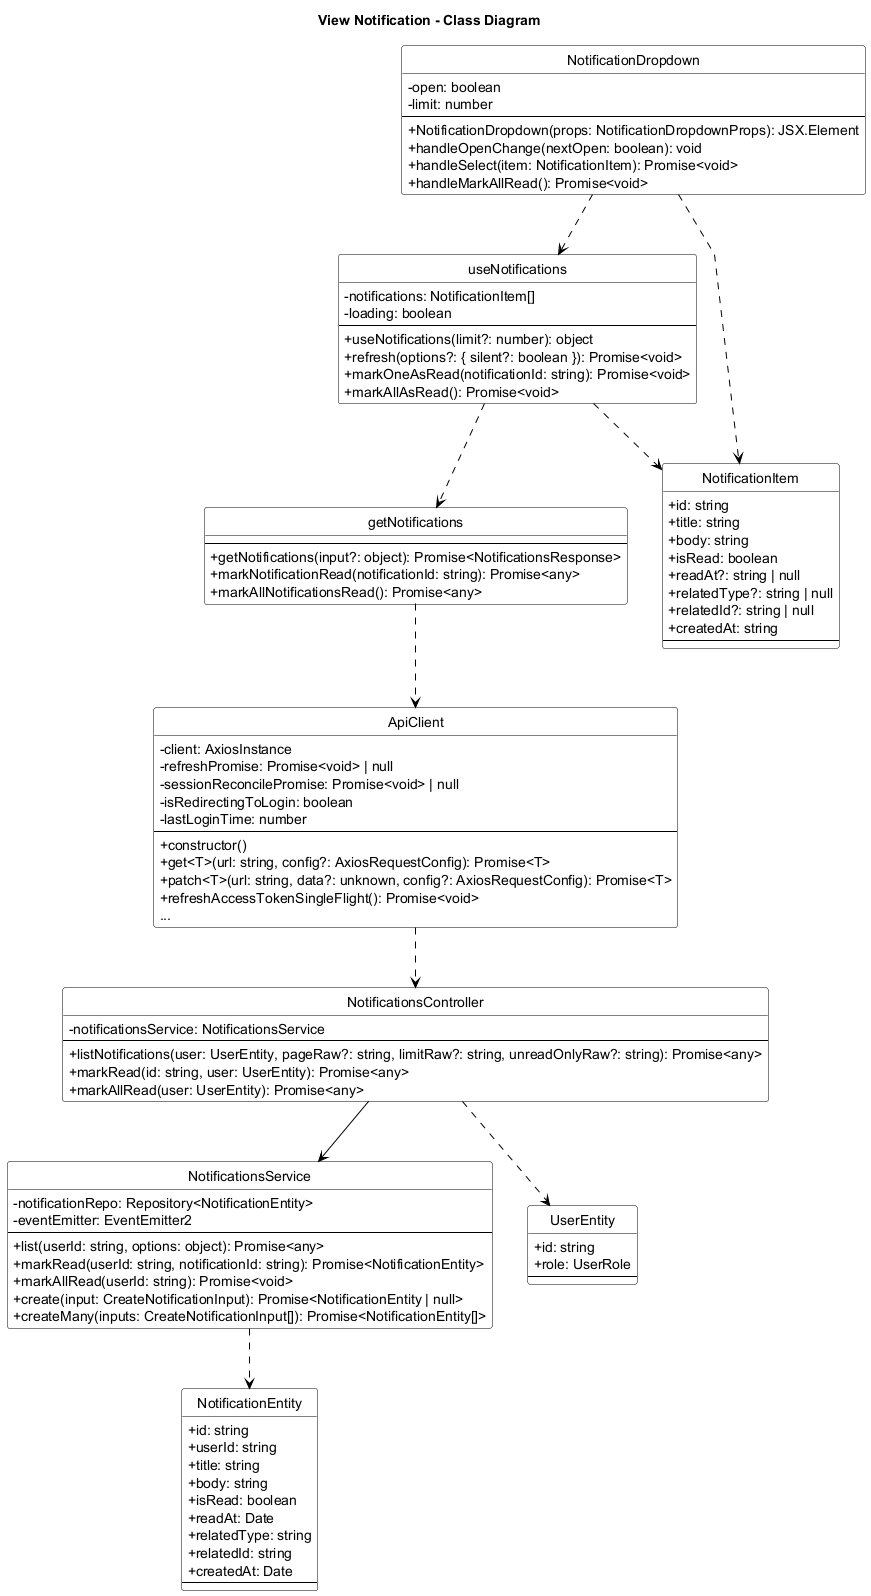

The diagram above was rendered by PlantUML. Its source (embedded in the PNG):
@startuml View_Notification_Class_Diagram
title View Notification - Class Diagram
skinparam backgroundColor white
skinparam monochrome true
skinparam defaultFontColor black
skinparam ArrowColor black
skinparam classBorderColor black
skinparam classFontColor black
skinparam classBackgroundColor white
skinparam stereotypeFontColor black
skinparam linetype polyline
skinparam classAttributeIconSize 0
hide circle

skinparam classHeaderBackgroundColor white
skinparam classHeaderFontColor black

class NotificationDropdown {
    - open: boolean
    - limit: number
    --
    + NotificationDropdown(props: NotificationDropdownProps): JSX.Element
    + handleOpenChange(nextOpen: boolean): void
    + handleSelect(item: NotificationItem): Promise<void>
    + handleMarkAllRead(): Promise<void>
}

class useNotifications {
    - notifications: NotificationItem[]
    - loading: boolean
    --
    + useNotifications(limit?: number): object
    + refresh(options?: { silent?: boolean }): Promise<void>
    + markOneAsRead(notificationId: string): Promise<void>
    + markAllAsRead(): Promise<void>
}

class getNotifications {
    --
    + getNotifications(input?: object): Promise<NotificationsResponse>
    + markNotificationRead(notificationId: string): Promise<any>
    + markAllNotificationsRead(): Promise<any>
}

class ApiClient {
    - client: AxiosInstance
    - refreshPromise: Promise<void> | null
    - sessionReconcilePromise: Promise<void> | null
    - isRedirectingToLogin: boolean
    - lastLoginTime: number
    --
    + constructor()
    + get<T>(url: string, config?: AxiosRequestConfig): Promise<T>
    + patch<T>(url: string, data?: unknown, config?: AxiosRequestConfig): Promise<T>
    + refreshAccessTokenSingleFlight(): Promise<void>
    ...
}

class NotificationsController {
    - notificationsService: NotificationsService
    --
    + listNotifications(user: UserEntity, pageRaw?: string, limitRaw?: string, unreadOnlyRaw?: string): Promise<any>
    + markRead(id: string, user: UserEntity): Promise<any>
    + markAllRead(user: UserEntity): Promise<any>
}

class NotificationsService {
    - notificationRepo: Repository<NotificationEntity>
    - eventEmitter: EventEmitter2
    --
    + list(userId: string, options: object): Promise<any>
    + markRead(userId: string, notificationId: string): Promise<NotificationEntity>
    + markAllRead(userId: string): Promise<void>
    + create(input: CreateNotificationInput): Promise<NotificationEntity | null>
    + createMany(inputs: CreateNotificationInput[]): Promise<NotificationEntity[]>
}

class NotificationItem {
    + id: string
    + title: string
    + body: string
    + isRead: boolean
    + readAt?: string | null
    + relatedType?: string | null
    + relatedId?: string | null
    + createdAt: string
    --
}

class NotificationEntity {
    + id: string
    + userId: string
    + title: string
    + body: string
    + isRead: boolean
    + readAt: Date
    + relatedType: string
    + relatedId: string
    + createdAt: Date
    --
}

class UserEntity {
    + id: string
    + role: UserRole
    --
}

NotificationDropdown ..> useNotifications
NotificationDropdown ..> NotificationItem
useNotifications ..> getNotifications
useNotifications ..> NotificationItem
getNotifications ..> ApiClient
ApiClient ..> NotificationsController
NotificationsController --> NotificationsService
NotificationsController ..> UserEntity
NotificationsService ..> NotificationEntity

@enduml